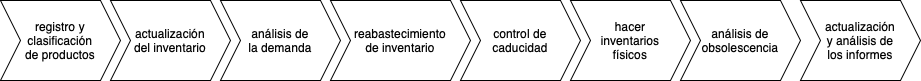

The diagram above was exported from draw.io. Its source (the exported page's mxGraphModel, read from the mxfile embedded in the PNG):
<mxGraphModel dx="1194" dy="624" grid="1" gridSize="10" guides="1" tooltips="1" connect="1" arrows="1" fold="1" page="1" pageScale="1" pageWidth="827" pageHeight="1169" math="0" shadow="0">
  <root>
    <mxCell id="0" />
    <mxCell id="1" parent="0" />
    <mxCell id="z9IUCCu9IqrjvpXr_zNr-1" value="registro y&lt;div&gt;clasificación&lt;/div&gt;&lt;div&gt;de productos&lt;/div&gt;" style="shape=step;perimeter=stepPerimeter;whiteSpace=wrap;html=1;fixedSize=1;" parent="1" vertex="1">
      <mxGeometry x="40" y="40" width="120" height="80" as="geometry" />
    </mxCell>
    <mxCell id="z9IUCCu9IqrjvpXr_zNr-2" value="actualización&lt;div&gt;del inventario&lt;/div&gt;" style="shape=step;perimeter=stepPerimeter;whiteSpace=wrap;html=1;fixedSize=1;" parent="1" vertex="1">
      <mxGeometry x="150" y="40" width="120" height="80" as="geometry" />
    </mxCell>
    <mxCell id="z9IUCCu9IqrjvpXr_zNr-3" value="análisis de&lt;div&gt;la demanda&lt;/div&gt;" style="shape=step;perimeter=stepPerimeter;whiteSpace=wrap;html=1;fixedSize=1;" parent="1" vertex="1">
      <mxGeometry x="260" y="40" width="120" height="80" as="geometry" />
    </mxCell>
    <mxCell id="z9IUCCu9IqrjvpXr_zNr-4" value="reabastecimiento&lt;div&gt;de inventario&lt;/div&gt;" style="shape=step;perimeter=stepPerimeter;whiteSpace=wrap;html=1;fixedSize=1;" parent="1" vertex="1">
      <mxGeometry x="370" y="40" width="140" height="80" as="geometry" />
    </mxCell>
    <mxCell id="z9IUCCu9IqrjvpXr_zNr-5" value="control de&lt;div&gt;caducidad&lt;/div&gt;" style="shape=step;perimeter=stepPerimeter;whiteSpace=wrap;html=1;fixedSize=1;" parent="1" vertex="1">
      <mxGeometry x="500" y="40" width="120" height="80" as="geometry" />
    </mxCell>
    <mxCell id="z9IUCCu9IqrjvpXr_zNr-6" value="hacer&lt;div&gt;inventarios&lt;/div&gt;&lt;div&gt;físicos&lt;/div&gt;" style="shape=step;perimeter=stepPerimeter;whiteSpace=wrap;html=1;fixedSize=1;" parent="1" vertex="1">
      <mxGeometry x="610" y="40" width="120" height="80" as="geometry" />
    </mxCell>
    <mxCell id="z9IUCCu9IqrjvpXr_zNr-7" value="análisis de&lt;div&gt;obsolescencia&lt;/div&gt;" style="shape=step;perimeter=stepPerimeter;whiteSpace=wrap;html=1;fixedSize=1;" parent="1" vertex="1">
      <mxGeometry x="720" y="40" width="120" height="80" as="geometry" />
    </mxCell>
    <mxCell id="z9IUCCu9IqrjvpXr_zNr-8" value="actualización&lt;div&gt;y análisis de&lt;/div&gt;&lt;div&gt;los informes&lt;/div&gt;" style="shape=step;perimeter=stepPerimeter;whiteSpace=wrap;html=1;fixedSize=1;" parent="1" vertex="1">
      <mxGeometry x="840" y="40" width="120" height="80" as="geometry" />
    </mxCell>
  </root>
</mxGraphModel>